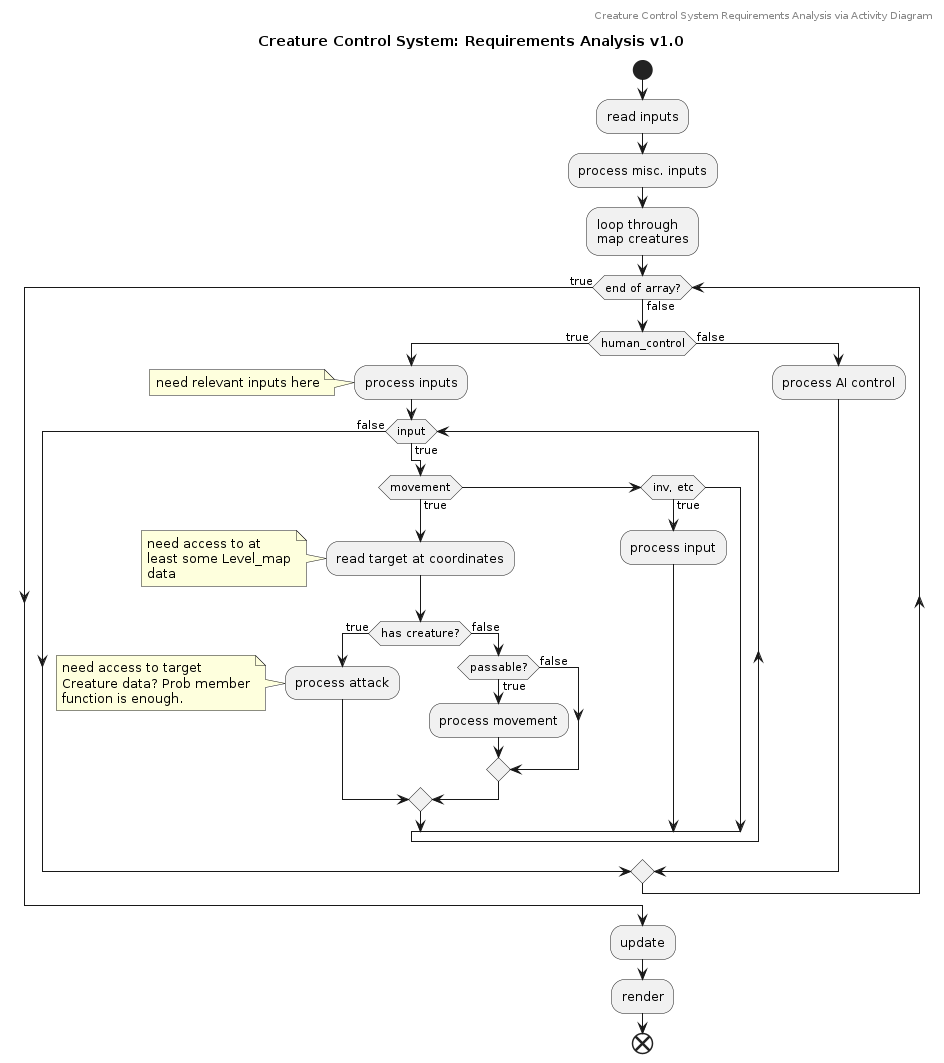

The diagram above was rendered by PlantUML. Its source (embedded in the PNG):
@startuml
header Creature Control System Requirements Analysis via Activity Diagram
title Creature Control System: Requirements Analysis v1.0

start
:read inputs;
:process misc. inputs;
:loop through
map creatures;
while (end of array?) is (false)
    if (human_control) then (true)
        :process inputs;
        note: need relevant inputs here
        while (input) is (true)
            if (movement) then (true)
                :read target at coordinates;
                note
                    need access to at
                    least some Level_map
                    data
                end note
                if (has creature?) then (true)
                    :process attack;
                    note
                        need access to target
                        Creature data? Prob member
                        function is enough.
                    end note
                else (false)
                    if (passable?) then (true)
                        :process movement;
                    else (false)
                    endif
                endif
            else if (inv, etc) then (true)
                :process input;
            endif
        endwhile (false)
    else (false)
        :process AI control;
    endif
endwhile (true)
:update;
:render;
end
@enduml